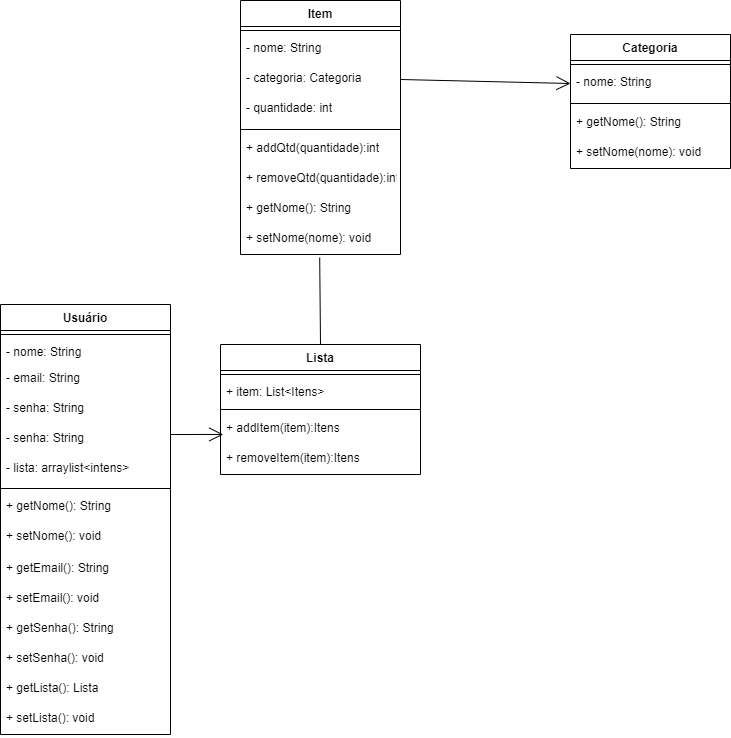

The diagram above was exported from draw.io. Its source (the exported page's mxGraphModel, read from the mxfile embedded in the PNG):
<mxGraphModel dx="941" dy="1589" grid="1" gridSize="10" guides="1" tooltips="1" connect="1" arrows="1" fold="1" page="1" pageScale="1" pageWidth="827" pageHeight="1169" math="0" shadow="0">
  <root>
    <mxCell id="0" />
    <mxCell id="1" parent="0" />
    <mxCell id="VBU41fc9LbWoljyRTGy7-14" value="Usuário" style="swimlane;fontStyle=1;align=center;verticalAlign=top;childLayout=stackLayout;horizontal=1;startSize=26;horizontalStack=0;resizeParent=1;resizeParentMax=0;resizeLast=0;collapsible=1;marginBottom=0;" parent="1" vertex="1">
      <mxGeometry x="20" y="200" width="170" height="430" as="geometry" />
    </mxCell>
    <mxCell id="VBU41fc9LbWoljyRTGy7-16" value="" style="line;strokeWidth=1;fillColor=none;align=left;verticalAlign=middle;spacingTop=-1;spacingLeft=3;spacingRight=3;rotatable=0;labelPosition=right;points=[];portConstraint=eastwest;" parent="VBU41fc9LbWoljyRTGy7-14" vertex="1">
      <mxGeometry y="26" width="170" height="8" as="geometry" />
    </mxCell>
    <mxCell id="VBU41fc9LbWoljyRTGy7-15" value="- nome: String" style="text;strokeColor=none;fillColor=none;align=left;verticalAlign=top;spacingLeft=4;spacingRight=4;overflow=hidden;rotatable=0;points=[[0,0.5],[1,0.5]];portConstraint=eastwest;" parent="VBU41fc9LbWoljyRTGy7-14" vertex="1">
      <mxGeometry y="34" width="170" height="26" as="geometry" />
    </mxCell>
    <mxCell id="VBU41fc9LbWoljyRTGy7-19" value="- email: String" style="text;strokeColor=none;fillColor=none;align=left;verticalAlign=top;spacingLeft=4;spacingRight=4;overflow=hidden;rotatable=0;points=[[0,0.5],[1,0.5]];portConstraint=eastwest;" parent="VBU41fc9LbWoljyRTGy7-14" vertex="1">
      <mxGeometry y="60" width="170" height="30" as="geometry" />
    </mxCell>
    <mxCell id="KVTZHgvgjKTxMwRlIZ2_-1" value="- senha: String" style="text;strokeColor=none;fillColor=none;align=left;verticalAlign=top;spacingLeft=4;spacingRight=4;overflow=hidden;rotatable=0;points=[[0,0.5],[1,0.5]];portConstraint=eastwest;" parent="VBU41fc9LbWoljyRTGy7-14" vertex="1">
      <mxGeometry y="90" width="170" height="30" as="geometry" />
    </mxCell>
    <mxCell id="VBU41fc9LbWoljyRTGy7-40" value="- senha: String" style="text;strokeColor=none;fillColor=none;align=left;verticalAlign=top;spacingLeft=4;spacingRight=4;overflow=hidden;rotatable=0;points=[[0,0.5],[1,0.5]];portConstraint=eastwest;" parent="VBU41fc9LbWoljyRTGy7-14" vertex="1">
      <mxGeometry y="120" width="170" height="30" as="geometry" />
    </mxCell>
    <mxCell id="mO4zAuoMmDYuWEyhlFy4-12" value="- lista: arraylist&lt;intens&gt;" style="text;strokeColor=none;fillColor=none;align=left;verticalAlign=top;spacingLeft=4;spacingRight=4;overflow=hidden;rotatable=0;points=[[0,0.5],[1,0.5]];portConstraint=eastwest;" parent="VBU41fc9LbWoljyRTGy7-14" vertex="1">
      <mxGeometry y="150" width="170" height="30" as="geometry" />
    </mxCell>
    <mxCell id="VBU41fc9LbWoljyRTGy7-41" value="" style="line;strokeWidth=1;fillColor=none;align=left;verticalAlign=middle;spacingTop=-1;spacingLeft=3;spacingRight=3;rotatable=0;labelPosition=right;points=[];portConstraint=eastwest;" parent="VBU41fc9LbWoljyRTGy7-14" vertex="1">
      <mxGeometry y="180" width="170" height="8" as="geometry" />
    </mxCell>
    <mxCell id="nAZP_B87VIJM3lNIOP1d-2" value="+ getNome(): String&#10;" style="text;strokeColor=none;fillColor=none;align=left;verticalAlign=top;spacingLeft=4;spacingRight=4;overflow=hidden;rotatable=0;points=[[0,0.5],[1,0.5]];portConstraint=eastwest;" parent="VBU41fc9LbWoljyRTGy7-14" vertex="1">
      <mxGeometry y="188" width="170" height="30" as="geometry" />
    </mxCell>
    <mxCell id="nAZP_B87VIJM3lNIOP1d-3" value="+ setNome(): void&#10;" style="text;strokeColor=none;fillColor=none;align=left;verticalAlign=top;spacingLeft=4;spacingRight=4;overflow=hidden;rotatable=0;points=[[0,0.5],[1,0.5]];portConstraint=eastwest;" parent="VBU41fc9LbWoljyRTGy7-14" vertex="1">
      <mxGeometry y="218" width="170" height="32" as="geometry" />
    </mxCell>
    <mxCell id="nAZP_B87VIJM3lNIOP1d-4" value="+ getEmail(): String&#10;" style="text;strokeColor=none;fillColor=none;align=left;verticalAlign=top;spacingLeft=4;spacingRight=4;overflow=hidden;rotatable=0;points=[[0,0.5],[1,0.5]];portConstraint=eastwest;" parent="VBU41fc9LbWoljyRTGy7-14" vertex="1">
      <mxGeometry y="250" width="170" height="30" as="geometry" />
    </mxCell>
    <mxCell id="nAZP_B87VIJM3lNIOP1d-5" value="+ setEmail(): void&#10;" style="text;strokeColor=none;fillColor=none;align=left;verticalAlign=top;spacingLeft=4;spacingRight=4;overflow=hidden;rotatable=0;points=[[0,0.5],[1,0.5]];portConstraint=eastwest;" parent="VBU41fc9LbWoljyRTGy7-14" vertex="1">
      <mxGeometry y="280" width="170" height="30" as="geometry" />
    </mxCell>
    <mxCell id="nAZP_B87VIJM3lNIOP1d-6" value="+ getSenha(): String&#10;" style="text;strokeColor=none;fillColor=none;align=left;verticalAlign=top;spacingLeft=4;spacingRight=4;overflow=hidden;rotatable=0;points=[[0,0.5],[1,0.5]];portConstraint=eastwest;" parent="VBU41fc9LbWoljyRTGy7-14" vertex="1">
      <mxGeometry y="310" width="170" height="30" as="geometry" />
    </mxCell>
    <mxCell id="mO4zAuoMmDYuWEyhlFy4-16" value="+ setSenha(): void&#10;" style="text;strokeColor=none;fillColor=none;align=left;verticalAlign=top;spacingLeft=4;spacingRight=4;overflow=hidden;rotatable=0;points=[[0,0.5],[1,0.5]];portConstraint=eastwest;" parent="VBU41fc9LbWoljyRTGy7-14" vertex="1">
      <mxGeometry y="340" width="170" height="30" as="geometry" />
    </mxCell>
    <mxCell id="mO4zAuoMmDYuWEyhlFy4-15" value="+ getLista(): Lista&#10;&#10;" style="text;strokeColor=none;fillColor=none;align=left;verticalAlign=top;spacingLeft=4;spacingRight=4;overflow=hidden;rotatable=0;points=[[0,0.5],[1,0.5]];portConstraint=eastwest;" parent="VBU41fc9LbWoljyRTGy7-14" vertex="1">
      <mxGeometry y="370" width="170" height="30" as="geometry" />
    </mxCell>
    <mxCell id="VBU41fc9LbWoljyRTGy7-17" value="+ setLista(): void" style="text;strokeColor=none;fillColor=none;align=left;verticalAlign=top;spacingLeft=4;spacingRight=4;overflow=hidden;rotatable=0;points=[[0,0.5],[1,0.5]];portConstraint=eastwest;" parent="VBU41fc9LbWoljyRTGy7-14" vertex="1">
      <mxGeometry y="400" width="170" height="30" as="geometry" />
    </mxCell>
    <mxCell id="VBU41fc9LbWoljyRTGy7-20" value="Lista" style="swimlane;fontStyle=1;align=center;verticalAlign=top;childLayout=stackLayout;horizontal=1;startSize=26;horizontalStack=0;resizeParent=1;resizeParentMax=0;resizeLast=0;collapsible=1;marginBottom=0;" parent="1" vertex="1">
      <mxGeometry x="240" y="240" width="200" height="130" as="geometry" />
    </mxCell>
    <mxCell id="VBU41fc9LbWoljyRTGy7-21" value="" style="line;strokeWidth=1;fillColor=none;align=left;verticalAlign=middle;spacingTop=-1;spacingLeft=3;spacingRight=3;rotatable=0;labelPosition=right;points=[];portConstraint=eastwest;" parent="VBU41fc9LbWoljyRTGy7-20" vertex="1">
      <mxGeometry y="26" width="200" height="8" as="geometry" />
    </mxCell>
    <mxCell id="VBU41fc9LbWoljyRTGy7-22" value="+ item: List&lt;Itens&gt;" style="text;strokeColor=none;fillColor=none;align=left;verticalAlign=top;spacingLeft=4;spacingRight=4;overflow=hidden;rotatable=0;points=[[0,0.5],[1,0.5]];portConstraint=eastwest;" parent="VBU41fc9LbWoljyRTGy7-20" vertex="1">
      <mxGeometry y="34" width="200" height="26" as="geometry" />
    </mxCell>
    <mxCell id="nAZP_B87VIJM3lNIOP1d-7" value="" style="line;strokeWidth=1;fillColor=none;align=left;verticalAlign=middle;spacingTop=-1;spacingLeft=3;spacingRight=3;rotatable=0;labelPosition=right;points=[];portConstraint=eastwest;" parent="VBU41fc9LbWoljyRTGy7-20" vertex="1">
      <mxGeometry y="60" width="200" height="10" as="geometry" />
    </mxCell>
    <mxCell id="nAZP_B87VIJM3lNIOP1d-12" value="+ addItem(item):Itens " style="text;strokeColor=none;fillColor=none;align=left;verticalAlign=top;spacingLeft=4;spacingRight=4;overflow=hidden;rotatable=0;points=[[0,0.5],[1,0.5]];portConstraint=eastwest;" parent="VBU41fc9LbWoljyRTGy7-20" vertex="1">
      <mxGeometry y="70" width="200" height="30" as="geometry" />
    </mxCell>
    <mxCell id="nAZP_B87VIJM3lNIOP1d-13" value="+ removeItem(item):Itens" style="text;strokeColor=none;fillColor=none;align=left;verticalAlign=top;spacingLeft=4;spacingRight=4;overflow=hidden;rotatable=0;points=[[0,0.5],[1,0.5]];portConstraint=eastwest;" parent="VBU41fc9LbWoljyRTGy7-20" vertex="1">
      <mxGeometry y="100" width="200" height="30" as="geometry" />
    </mxCell>
    <mxCell id="VBU41fc9LbWoljyRTGy7-25" value="Categoria" style="swimlane;fontStyle=1;align=center;verticalAlign=top;childLayout=stackLayout;horizontal=1;startSize=26;horizontalStack=0;resizeParent=1;resizeParentMax=0;resizeLast=0;collapsible=1;marginBottom=0;" parent="1" vertex="1">
      <mxGeometry x="590" y="-70" width="160" height="134" as="geometry" />
    </mxCell>
    <mxCell id="VBU41fc9LbWoljyRTGy7-26" value="" style="line;strokeWidth=1;fillColor=none;align=left;verticalAlign=middle;spacingTop=-1;spacingLeft=3;spacingRight=3;rotatable=0;labelPosition=right;points=[];portConstraint=eastwest;" parent="VBU41fc9LbWoljyRTGy7-25" vertex="1">
      <mxGeometry y="26" width="160" height="8" as="geometry" />
    </mxCell>
    <mxCell id="VBU41fc9LbWoljyRTGy7-31" value="- nome: String" style="text;strokeColor=none;fillColor=none;align=left;verticalAlign=top;spacingLeft=4;spacingRight=4;overflow=hidden;rotatable=0;points=[[0,0.5],[1,0.5]];portConstraint=eastwest;" parent="VBU41fc9LbWoljyRTGy7-25" vertex="1">
      <mxGeometry y="34" width="160" height="30" as="geometry" />
    </mxCell>
    <mxCell id="mO4zAuoMmDYuWEyhlFy4-10" value="" style="line;strokeWidth=1;fillColor=none;align=left;verticalAlign=middle;spacingTop=-1;spacingLeft=3;spacingRight=3;rotatable=0;labelPosition=right;points=[];portConstraint=eastwest;" parent="VBU41fc9LbWoljyRTGy7-25" vertex="1">
      <mxGeometry y="64" width="160" height="10" as="geometry" />
    </mxCell>
    <mxCell id="mO4zAuoMmDYuWEyhlFy4-9" value="+ getNome(): String" style="text;strokeColor=none;fillColor=none;align=left;verticalAlign=top;spacingLeft=4;spacingRight=4;overflow=hidden;rotatable=0;points=[[0,0.5],[1,0.5]];portConstraint=eastwest;" parent="VBU41fc9LbWoljyRTGy7-25" vertex="1">
      <mxGeometry y="74" width="160" height="30" as="geometry" />
    </mxCell>
    <mxCell id="mO4zAuoMmDYuWEyhlFy4-11" value="+ setNome(nome): void" style="text;strokeColor=none;fillColor=none;align=left;verticalAlign=top;spacingLeft=4;spacingRight=4;overflow=hidden;rotatable=0;points=[[0,0.5],[1,0.5]];portConstraint=eastwest;" parent="VBU41fc9LbWoljyRTGy7-25" vertex="1">
      <mxGeometry y="104" width="160" height="30" as="geometry" />
    </mxCell>
    <mxCell id="nAZP_B87VIJM3lNIOP1d-18" value="Item" style="swimlane;fontStyle=1;align=center;verticalAlign=top;childLayout=stackLayout;horizontal=1;startSize=26;horizontalStack=0;resizeParent=1;resizeParentMax=0;resizeLast=0;collapsible=1;marginBottom=0;" parent="1" vertex="1">
      <mxGeometry x="260" y="-104" width="160" height="254" as="geometry" />
    </mxCell>
    <mxCell id="nAZP_B87VIJM3lNIOP1d-19" value="" style="line;strokeWidth=1;fillColor=none;align=left;verticalAlign=middle;spacingTop=-1;spacingLeft=3;spacingRight=3;rotatable=0;labelPosition=right;points=[];portConstraint=eastwest;" parent="nAZP_B87VIJM3lNIOP1d-18" vertex="1">
      <mxGeometry y="26" width="160" height="8" as="geometry" />
    </mxCell>
    <mxCell id="mO4zAuoMmDYuWEyhlFy4-1" value="- nome: String" style="text;strokeColor=none;fillColor=none;align=left;verticalAlign=top;spacingLeft=4;spacingRight=4;overflow=hidden;rotatable=0;points=[[0,0.5],[1,0.5]];portConstraint=eastwest;" parent="nAZP_B87VIJM3lNIOP1d-18" vertex="1">
      <mxGeometry y="34" width="160" height="30" as="geometry" />
    </mxCell>
    <mxCell id="nAZP_B87VIJM3lNIOP1d-21" value="- categoria: Categoria" style="text;strokeColor=none;fillColor=none;align=left;verticalAlign=top;spacingLeft=4;spacingRight=4;overflow=hidden;rotatable=0;points=[[0,0.5],[1,0.5]];portConstraint=eastwest;" parent="nAZP_B87VIJM3lNIOP1d-18" vertex="1">
      <mxGeometry y="64" width="160" height="30" as="geometry" />
    </mxCell>
    <mxCell id="nAZP_B87VIJM3lNIOP1d-32" value="- quantidade: int" style="text;strokeColor=none;fillColor=none;align=left;verticalAlign=top;spacingLeft=4;spacingRight=4;overflow=hidden;rotatable=0;points=[[0,0.5],[1,0.5]];portConstraint=eastwest;" parent="nAZP_B87VIJM3lNIOP1d-18" vertex="1">
      <mxGeometry y="94" width="160" height="30" as="geometry" />
    </mxCell>
    <mxCell id="nAZP_B87VIJM3lNIOP1d-33" value="" style="line;strokeWidth=1;fillColor=none;align=left;verticalAlign=middle;spacingTop=-1;spacingLeft=3;spacingRight=3;rotatable=0;labelPosition=right;points=[];portConstraint=eastwest;" parent="nAZP_B87VIJM3lNIOP1d-18" vertex="1">
      <mxGeometry y="124" width="160" height="10" as="geometry" />
    </mxCell>
    <mxCell id="nAZP_B87VIJM3lNIOP1d-31" value="+ addQtd(quantidade):int " style="text;strokeColor=none;fillColor=none;align=left;verticalAlign=top;spacingLeft=4;spacingRight=4;overflow=hidden;rotatable=0;points=[[0,0.5],[1,0.5]];portConstraint=eastwest;" parent="nAZP_B87VIJM3lNIOP1d-18" vertex="1">
      <mxGeometry y="134" width="160" height="30" as="geometry" />
    </mxCell>
    <mxCell id="mO4zAuoMmDYuWEyhlFy4-2" value="+ removeQtd(quantidade):int " style="text;strokeColor=none;fillColor=none;align=left;verticalAlign=top;spacingLeft=4;spacingRight=4;overflow=hidden;rotatable=0;points=[[0,0.5],[1,0.5]];portConstraint=eastwest;" parent="nAZP_B87VIJM3lNIOP1d-18" vertex="1">
      <mxGeometry y="164" width="160" height="30" as="geometry" />
    </mxCell>
    <mxCell id="mO4zAuoMmDYuWEyhlFy4-8" value="+ getNome(): String " style="text;strokeColor=none;fillColor=none;align=left;verticalAlign=top;spacingLeft=4;spacingRight=4;overflow=hidden;rotatable=0;points=[[0,0.5],[1,0.5]];portConstraint=eastwest;" parent="nAZP_B87VIJM3lNIOP1d-18" vertex="1">
      <mxGeometry y="194" width="160" height="30" as="geometry" />
    </mxCell>
    <mxCell id="nAZP_B87VIJM3lNIOP1d-17" value="+ setNome(nome): void " style="text;strokeColor=none;fillColor=none;align=left;verticalAlign=top;spacingLeft=4;spacingRight=4;overflow=hidden;rotatable=0;points=[[0,0.5],[1,0.5]];portConstraint=eastwest;" parent="nAZP_B87VIJM3lNIOP1d-18" vertex="1">
      <mxGeometry y="224" width="160" height="30" as="geometry" />
    </mxCell>
    <mxCell id="QcSrlH_6N0hfiFgmrcrp-7" value="" style="endArrow=none;html=1;rounded=0;exitX=0.5;exitY=0;exitDx=0;exitDy=0;entryX=0.495;entryY=1.1;entryDx=0;entryDy=0;entryPerimeter=0;" parent="1" source="VBU41fc9LbWoljyRTGy7-20" target="nAZP_B87VIJM3lNIOP1d-17" edge="1">
      <mxGeometry relative="1" as="geometry">
        <mxPoint x="240" y="300" as="sourcePoint" />
        <mxPoint x="340" y="150" as="targetPoint" />
        <Array as="points" />
      </mxGeometry>
    </mxCell>
    <mxCell id="z2CS-p2o2_Rnhf_vWpkl-2" value="" style="endArrow=open;endFill=1;endSize=12;html=1;rounded=0;entryX=0.014;entryY=-0.335;entryDx=0;entryDy=0;entryPerimeter=0;" parent="1" target="nAZP_B87VIJM3lNIOP1d-13" edge="1">
      <mxGeometry width="160" relative="1" as="geometry">
        <mxPoint x="190" y="330" as="sourcePoint" />
        <mxPoint x="350" y="330" as="targetPoint" />
      </mxGeometry>
    </mxCell>
    <mxCell id="z2CS-p2o2_Rnhf_vWpkl-3" value="" style="resizable=0;html=1;align=left;verticalAlign=bottom;" parent="1" connectable="0" vertex="1">
      <mxGeometry x="440" y="250" as="geometry">
        <mxPoint x="-248" y="78" as="offset" />
      </mxGeometry>
    </mxCell>
    <mxCell id="z2CS-p2o2_Rnhf_vWpkl-4" value="" style="resizable=0;html=1;align=right;verticalAlign=bottom;" parent="1" connectable="0" vertex="1">
      <mxGeometry x="60" y="180" width="200" as="geometry">
        <mxPoint x="-26" y="145" as="offset" />
      </mxGeometry>
    </mxCell>
    <mxCell id="z2CS-p2o2_Rnhf_vWpkl-5" value="" style="endArrow=open;endFill=1;endSize=12;html=1;rounded=0;entryX=0;entryY=0.5;entryDx=0;entryDy=0;exitX=1;exitY=0.5;exitDx=0;exitDy=0;" parent="1" source="nAZP_B87VIJM3lNIOP1d-21" target="VBU41fc9LbWoljyRTGy7-31" edge="1">
      <mxGeometry width="160" relative="1" as="geometry">
        <mxPoint x="480" y="30" as="sourcePoint" />
        <mxPoint x="252.79999999999995" y="339.9500000000003" as="targetPoint" />
      </mxGeometry>
    </mxCell>
  </root>
</mxGraphModel>